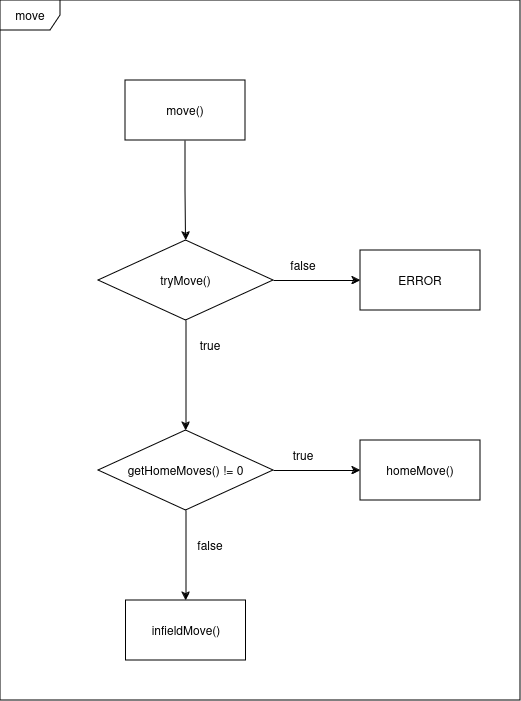

The diagram above was exported from draw.io. Its source (the exported page's mxGraphModel, read from the mxfile embedded in the PNG):
<mxGraphModel dx="1434" dy="749" grid="1" gridSize="10" guides="1" tooltips="1" connect="1" arrows="1" fold="1" page="1" pageScale="1" pageWidth="850" pageHeight="1100" math="0" shadow="0">
  <root>
    <mxCell id="0" />
    <mxCell id="1" parent="0" />
    <mxCell id="w2Dca4eaSONhDxr0Gnmy-10" style="edgeStyle=orthogonalEdgeStyle;rounded=0;orthogonalLoop=1;jettySize=auto;html=1;exitX=0.5;exitY=1;exitDx=0;exitDy=0;entryX=0.5;entryY=0;entryDx=0;entryDy=0;" parent="1" source="w2Dca4eaSONhDxr0Gnmy-2" target="w2Dca4eaSONhDxr0Gnmy-3" edge="1">
      <mxGeometry relative="1" as="geometry" />
    </mxCell>
    <mxCell id="w2Dca4eaSONhDxr0Gnmy-2" value="move()" style="rounded=0;whiteSpace=wrap;html=1;" parent="1" vertex="1">
      <mxGeometry x="365" y="200" width="120" height="60" as="geometry" />
    </mxCell>
    <mxCell id="w2Dca4eaSONhDxr0Gnmy-9" style="edgeStyle=orthogonalEdgeStyle;rounded=0;orthogonalLoop=1;jettySize=auto;html=1;exitX=1;exitY=0.5;exitDx=0;exitDy=0;entryX=0;entryY=0.5;entryDx=0;entryDy=0;" parent="1" source="w2Dca4eaSONhDxr0Gnmy-3" target="w2Dca4eaSONhDxr0Gnmy-6" edge="1">
      <mxGeometry relative="1" as="geometry" />
    </mxCell>
    <mxCell id="w2Dca4eaSONhDxr0Gnmy-11" style="edgeStyle=orthogonalEdgeStyle;rounded=0;orthogonalLoop=1;jettySize=auto;html=1;exitX=0.5;exitY=1;exitDx=0;exitDy=0;entryX=0.5;entryY=0;entryDx=0;entryDy=0;" parent="1" source="w2Dca4eaSONhDxr0Gnmy-3" target="w2Dca4eaSONhDxr0Gnmy-4" edge="1">
      <mxGeometry relative="1" as="geometry" />
    </mxCell>
    <mxCell id="w2Dca4eaSONhDxr0Gnmy-3" value="tryMove()" style="rhombus;whiteSpace=wrap;html=1;" parent="1" vertex="1">
      <mxGeometry x="338" y="360" width="175" height="80" as="geometry" />
    </mxCell>
    <mxCell id="w2Dca4eaSONhDxr0Gnmy-8" style="edgeStyle=orthogonalEdgeStyle;rounded=0;orthogonalLoop=1;jettySize=auto;html=1;exitX=1;exitY=0.5;exitDx=0;exitDy=0;entryX=0;entryY=0.5;entryDx=0;entryDy=0;" parent="1" source="w2Dca4eaSONhDxr0Gnmy-4" target="w2Dca4eaSONhDxr0Gnmy-7" edge="1">
      <mxGeometry relative="1" as="geometry" />
    </mxCell>
    <mxCell id="w2Dca4eaSONhDxr0Gnmy-12" style="edgeStyle=orthogonalEdgeStyle;rounded=0;orthogonalLoop=1;jettySize=auto;html=1;exitX=0.5;exitY=1;exitDx=0;exitDy=0;entryX=0.5;entryY=0;entryDx=0;entryDy=0;" parent="1" source="w2Dca4eaSONhDxr0Gnmy-4" target="w2Dca4eaSONhDxr0Gnmy-5" edge="1">
      <mxGeometry relative="1" as="geometry" />
    </mxCell>
    <mxCell id="w2Dca4eaSONhDxr0Gnmy-4" value="getHomeMoves() != 0" style="rhombus;whiteSpace=wrap;html=1;" parent="1" vertex="1">
      <mxGeometry x="338" y="550" width="175" height="80" as="geometry" />
    </mxCell>
    <mxCell id="w2Dca4eaSONhDxr0Gnmy-5" value="infieldMove()" style="rounded=0;whiteSpace=wrap;html=1;" parent="1" vertex="1">
      <mxGeometry x="365.5" y="720" width="120" height="60" as="geometry" />
    </mxCell>
    <mxCell id="w2Dca4eaSONhDxr0Gnmy-6" value="ERROR" style="rounded=0;whiteSpace=wrap;html=1;" parent="1" vertex="1">
      <mxGeometry x="600" y="370" width="120" height="60" as="geometry" />
    </mxCell>
    <mxCell id="w2Dca4eaSONhDxr0Gnmy-7" value="homeMove()" style="rounded=0;whiteSpace=wrap;html=1;" parent="1" vertex="1">
      <mxGeometry x="600" y="560" width="120" height="60" as="geometry" />
    </mxCell>
    <mxCell id="w2Dca4eaSONhDxr0Gnmy-13" value="false" style="text;html=1;align=center;verticalAlign=middle;whiteSpace=wrap;rounded=0;" parent="1" vertex="1">
      <mxGeometry x="513" y="370" width="60" height="30" as="geometry" />
    </mxCell>
    <mxCell id="w2Dca4eaSONhDxr0Gnmy-14" value="true" style="text;html=1;align=center;verticalAlign=middle;whiteSpace=wrap;rounded=0;" parent="1" vertex="1">
      <mxGeometry x="513" y="560" width="60" height="30" as="geometry" />
    </mxCell>
    <mxCell id="w2Dca4eaSONhDxr0Gnmy-15" value="false" style="text;html=1;align=center;verticalAlign=middle;whiteSpace=wrap;rounded=0;" parent="1" vertex="1">
      <mxGeometry x="420" y="650" width="60" height="30" as="geometry" />
    </mxCell>
    <mxCell id="w2Dca4eaSONhDxr0Gnmy-16" value="true" style="text;html=1;align=center;verticalAlign=middle;whiteSpace=wrap;rounded=0;" parent="1" vertex="1">
      <mxGeometry x="420" y="450" width="60" height="30" as="geometry" />
    </mxCell>
    <mxCell id="w2Dca4eaSONhDxr0Gnmy-18" value="move" style="shape=umlFrame;whiteSpace=wrap;html=1;pointerEvents=0;" parent="1" vertex="1">
      <mxGeometry x="240" y="120" width="520" height="700" as="geometry" />
    </mxCell>
  </root>
</mxGraphModel>